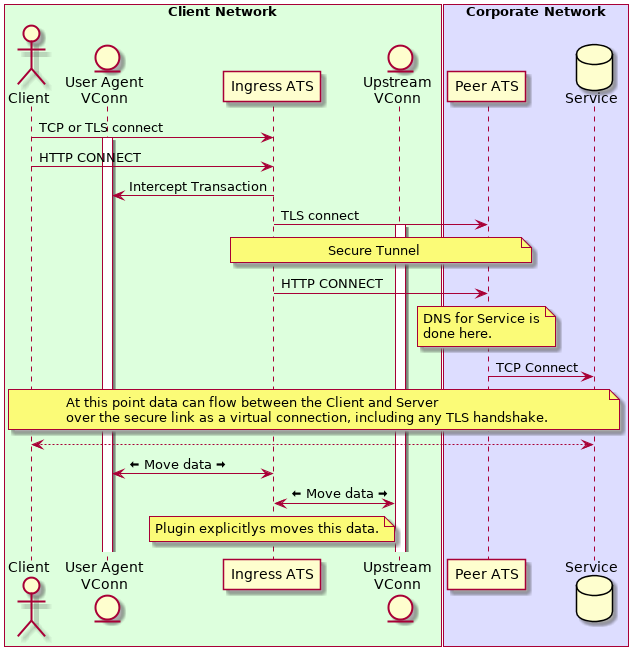

The diagram above was rendered by PlantUML. Its source (embedded in the PNG):
@startuml

box "Client Network" #DDFFDD
actor Client
entity "User Agent\nVConn" as lvc
participant "Ingress ATS" as ingress
entity "Upstream\nVConn" as rvc
end box
box "Corporate Network" #DDDDFF
participant "Peer ATS" as peer
database Service
end box

Client -> ingress : TCP or TLS connect
activate lvc
Client -> ingress : HTTP CONNECT
ingress -> lvc : Intercept Transaction
ingress -> peer : TLS connect
activate rvc
note over ingress,peer : Secure Tunnel
ingress -> peer : HTTP CONNECT
note over peer : DNS for Service is\ndone here.
peer -> Service : TCP Connect

note over Client, Service : At this point data can flow between the Client and Server\nover the secure link as a virtual connection, including any TLS handshake.
Client <--> Service
lvc <-> ingress : <&arrow-thick-left> Move data <&arrow-thick-right>
ingress <-> rvc : <&arrow-thick-left> Move data <&arrow-thick-right>
note over ingress : Plugin explicitlys moves this data.

@enduml